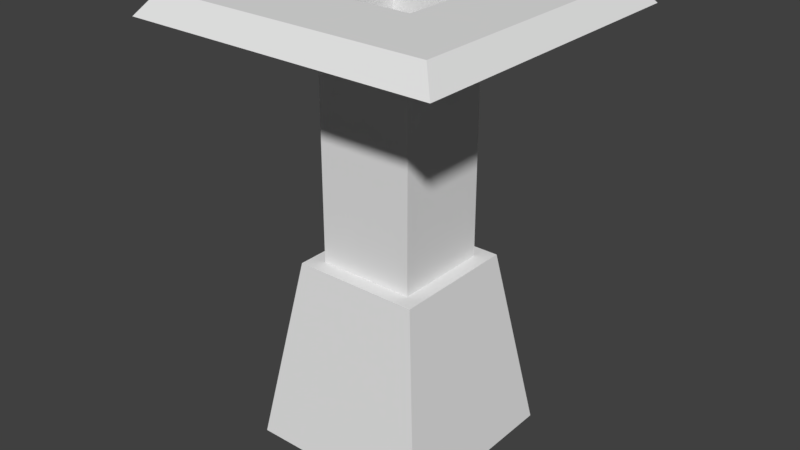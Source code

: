 # Source: elevator.blend  (saved by Blender 2.79.0; exported with 4.5.12 LTS)
import bpy
from mathutils import Matrix  # noqa: F401  (used for matrix-valued properties, if any)

bpy.ops.wm.read_factory_settings(use_empty=True)
scene = bpy.context.scene
scene.name = 'Scene'

# ---- collections
col_collection_1 = bpy.data.collections.new('Collection 1'); scene.collection.children.link(col_collection_1)

# ---- world
world_world = bpy.data.worlds.new('World'); scene.world = world_world
world_world.color = (0.05088, 0.05088, 0.05088)
world_world.use_sun_shadow = False
world_world.sun_shadow_jitter_overblur = 0.0
world_world.cycles.sampling_method = 'MANUAL'

# ---- meshes
me_cube_001 = bpy.data.meshes.new('Cube.001')
me_cube_001.from_pydata([(-2.0, -2.0, -1.0), (-1.044, -1.044, 3.0), (-2.0, 2.0, -1.0), (-1.044, 1.044, 3.0), (2.0, -2.0, -1.0), (1.044, -1.044, 3.0), (2.0, 2.0, -1.0), (1.044, 1.044, 3.0), (-1.365, -1.365, 3.0), (-1.365, 1.365, 3.0), (1.365, 1.365, 3.0), (1.365, -1.365, 3.0), (-1.044, -1.044, 8.0), (-1.044, 1.044, 8.0), (1.044, 1.044, 8.0), (1.044, -1.044, 8.0), (-1.044, -1.044, 8.25), (-1.044, 1.044, 8.25), (1.044, 1.044, 8.25), (1.044, -1.044, 8.25), (-1.291, -1.291, 8.5), (-1.291, 1.291, 8.5), (1.291, 1.291, 8.5), (1.291, -1.291, 8.5), (-2.938, -2.938, 8.5), (-2.938, 2.938, 8.5), (2.938, 2.938, 8.5), (2.938, -2.938, 8.5), (-3.299, -3.299, 8.038), (-3.299, 3.299, 8.038), (3.299, 3.299, 8.038), (3.299, -3.299, 8.038)], [], [(2, 8, 0), (6, 9, 2), (4, 10, 6), (0, 11, 4), (0, 6, 2), (12, 5, 1), (8, 3, 1), (9, 7, 3), (10, 5, 7), (11, 1, 5), (17, 12, 13), (14, 3, 7), (15, 7, 5), (13, 1, 3), (20, 19, 16), (16, 15, 12), (18, 13, 14), (19, 14, 15), (27, 22, 23), (22, 17, 18), (23, 18, 19), (21, 16, 17), (28, 27, 24), (25, 20, 21), (24, 23, 20), (26, 21, 22), (30, 25, 26), (31, 26, 27), (29, 24, 25), (2, 9, 8), (6, 10, 9), (4, 11, 10), (0, 8, 11), (0, 4, 6), (12, 15, 5), (8, 9, 3), (9, 10, 7), (10, 11, 5), (11, 8, 1), (17, 16, 12), (14, 13, 3), (15, 14, 7), (13, 12, 1), (20, 23, 19), (16, 19, 15), (18, 17, 13), (19, 18, 14), (27, 26, 22), (22, 21, 17), (23, 22, 18), (21, 20, 16), (25, 24, 20), (24, 27, 23), (26, 25, 21), (31, 27, 28), (26, 31, 30), (29, 25, 30), (24, 29, 28)])
_uv = me_cube_001.uv_layers.new(name='UVMap')
_uv.uv.foreach_set('vector', [0.4999, 0.4997, 0.4998, 0.4993, 0.4998, 0.4999, 0.4998, 0.4996, 0.4993, 0.4998, 0.4999, 0.4997, 0.4997, 0.4997, 0.4998, 0.5003, 0.4998, 0.4996, 0.4998, 0.4999, 0.5003, 0.4998, 0.4997, 0.4997, 0.4998, 0.4999, 0.4998, 0.4996, 0.4999, 0.4997, 0.384, 0.3849, 0.5006, 0.4998, 0.4998, 0.4991, 0.4998, 0.4993, 0.4992, 0.4998, 0.4998, 0.4991, 0.4993, 0.4998, 0.4999, 0.5006, 0.4992, 0.4998, 0.4998, 0.5003, 0.5006, 0.4998, 0.4999, 0.5006, 0.5003, 0.4998, 0.4998, 0.4991, 0.5006, 0.4998, 0.3549, 0.6429, 0.384, 0.3849, 0.385, 0.6158, 0.6159, 0.6149, 0.4992, 0.4998, 0.4999, 0.5006, 0.6149, 0.3839, 0.4999, 0.5006, 0.5006, 0.4998, 0.385, 0.6158, 0.4998, 0.4991, 0.4992, 0.4998, 0.3121, 0.3108, 0.6449, 0.3568, 0.3569, 0.3549, 0.3569, 0.3549, 0.6149, 0.3839, 0.384, 0.3849, 0.6431, 0.645, 0.385, 0.6158, 0.6159, 0.6149, 0.6449, 0.3568, 0.6159, 0.6149, 0.6149, 0.3839, 0.921, 0.07605, 0.6879, 0.6892, 0.6891, 0.3121, 0.6879, 0.6892, 0.3549, 0.6429, 0.6431, 0.645, 0.6891, 0.3121, 0.6431, 0.645, 0.6449, 0.3568, 0.3108, 0.6877, 0.3569, 0.3549, 0.3549, 0.6429, 0.0001646, 9.998e-05, 0.921, 0.07605, 0.0761, 0.07885, 0.07886, 0.9238, 0.3121, 0.3108, 0.3108, 0.6877, 0.0761, 0.07885, 0.6891, 0.3121, 0.3121, 0.3108, 0.9239, 0.9211, 0.3108, 0.6877, 0.6879, 0.6892, 0.9999, 0.9999, 0.07886, 0.9238, 0.9239, 0.9211, 0.9998, 9.998e-05, 0.9239, 0.9211, 0.921, 0.07605, 9.998e-05, 0.9997, 0.0761, 0.07885, 0.07886, 0.9238, 0.4999, 0.4997, 0.4993, 0.4998, 0.4998, 0.4993, 0.4998, 0.4996, 0.4998, 0.5003, 0.4993, 0.4998, 0.4997, 0.4997, 0.5003, 0.4998, 0.4998, 0.5003, 0.4998, 0.4999, 0.4998, 0.4993, 0.5003, 0.4998, 0.4998, 0.4999, 0.4997, 0.4997, 0.4998, 0.4996, 0.384, 0.3849, 0.6149, 0.3839, 0.5006, 0.4998, 0.4998, 0.4993, 0.4993, 0.4998, 0.4992, 0.4998, 0.4993, 0.4998, 0.4998, 0.5003, 0.4999, 0.5006, 0.4998, 0.5003, 0.5003, 0.4998, 0.5006, 0.4998, 0.5003, 0.4998, 0.4998, 0.4993, 0.4998, 0.4991, 0.3549, 0.6429, 0.3569, 0.3549, 0.384, 0.3849, 0.6159, 0.6149, 0.385, 0.6158, 0.4992, 0.4998, 0.6149, 0.3839, 0.6159, 0.6149, 0.4999, 0.5006, 0.385, 0.6158, 0.384, 0.3849, 0.4998, 0.4991, 0.3121, 0.3108, 0.6891, 0.3121, 0.6449, 0.3568, 0.3569, 0.3549, 0.6449, 0.3568, 0.6149, 0.3839, 0.6431, 0.645, 0.3549, 0.6429, 0.385, 0.6158, 0.6449, 0.3568, 0.6431, 0.645, 0.6159, 0.6149, 0.921, 0.07605, 0.9239, 0.9211, 0.6879, 0.6892, 0.6879, 0.6892, 0.3108, 0.6877, 0.3549, 0.6429, 0.6891, 0.3121, 0.6879, 0.6892, 0.6431, 0.645, 0.3108, 0.6877, 0.3121, 0.3108, 0.3569, 0.3549, 0.07886, 0.9238, 0.0761, 0.07885, 0.3121, 0.3108, 0.0761, 0.07885, 0.921, 0.07605, 0.6891, 0.3121, 0.9239, 0.9211, 0.07886, 0.9238, 0.3108, 0.6877, 0.9998, 9.998e-05, 0.921, 0.07605, 0.0001646, 9.998e-05, 0.9239, 0.9211, 0.9998, 9.998e-05, 0.9999, 0.9999, 9.998e-05, 0.9997, 0.07886, 0.9238, 0.9999, 0.9999, 0.0761, 0.07885, 9.998e-05, 0.9997, 0.0001646, 9.998e-05])
_ca = me_cube_001.color_attributes.new('Col', 'BYTE_COLOR', 'CORNER')
_ca.data.foreach_set('color', [1.0, 1.0, 1.0, 1.0, 1.0, 1.0, 1.0, 1.0, 1.0, 1.0, 1.0, 1.0, 1.0, 1.0, 1.0, 1.0, 1.0, 1.0, 1.0, 1.0, 1.0, 1.0, 1.0, 1.0, 1.0, 1.0, 1.0, 1.0, 1.0, 1.0, 1.0, 1.0, 1.0, 1.0, 1.0, 1.0, 1.0, 1.0, 1.0, 1.0, 1.0, 1.0, 1.0, 1.0, 1.0, 1.0, 1.0, 1.0, 1.0, 1.0, 1.0, 1.0, 1.0, 1.0, 1.0, 1.0, 1.0, 1.0, 1.0, 1.0, 1.0, 1.0, 1.0, 1.0, 1.0, 1.0, 1.0, 1.0, 1.0, 1.0, 1.0, 1.0, 1.0, 1.0, 1.0, 1.0, 1.0, 1.0, 1.0, 1.0, 1.0, 1.0, 1.0, 1.0, 1.0, 1.0, 1.0, 1.0, 1.0, 1.0, 1.0, 1.0, 1.0, 1.0, 1.0, 1.0, 1.0, 1.0, 1.0, 1.0, 1.0, 1.0, 1.0, 1.0, 1.0, 1.0, 1.0, 1.0, 1.0, 1.0, 1.0, 1.0, 1.0, 1.0, 1.0, 1.0, 1.0, 1.0, 1.0, 1.0, 1.0, 1.0, 1.0, 1.0, 1.0, 1.0, 1.0, 1.0, 1.0, 1.0, 1.0, 1.0, 1.0, 1.0, 1.0, 1.0, 1.0, 1.0, 1.0, 1.0, 1.0, 1.0, 1.0, 1.0, 1.0, 1.0, 1.0, 1.0, 1.0, 1.0, 1.0, 1.0, 1.0, 1.0, 1.0, 1.0, 1.0, 1.0, 1.0, 1.0, 1.0, 1.0, 1.0, 1.0, 1.0, 1.0, 1.0, 1.0, 1.0, 1.0, 1.0, 1.0, 1.0, 1.0, 1.0, 1.0, 1.0, 1.0, 1.0, 1.0, 1.0, 1.0, 1.0, 1.0, 1.0, 1.0, 1.0, 1.0, 1.0, 1.0, 1.0, 1.0, 1.0, 1.0, 1.0, 1.0, 1.0, 1.0, 1.0, 1.0, 1.0, 1.0, 1.0, 1.0, 1.0, 1.0, 1.0, 1.0, 1.0, 1.0, 1.0, 1.0, 1.0, 1.0, 1.0, 1.0, 1.0, 1.0, 1.0, 1.0, 1.0, 1.0, 1.0, 1.0, 1.0, 1.0, 1.0, 1.0, 1.0, 1.0, 1.0, 1.0, 1.0, 1.0, 1.0, 1.0, 1.0, 1.0, 1.0, 1.0, 1.0, 1.0, 1.0, 1.0, 1.0, 1.0, 1.0, 1.0, 1.0, 1.0, 1.0, 1.0, 1.0, 1.0, 1.0, 1.0, 1.0, 1.0, 1.0, 1.0, 1.0, 1.0, 1.0, 1.0, 1.0, 1.0, 1.0, 1.0, 1.0, 1.0, 1.0, 1.0, 1.0, 1.0, 1.0, 1.0, 1.0, 1.0, 1.0, 1.0, 1.0, 1.0, 1.0, 1.0, 1.0, 1.0, 1.0, 1.0, 1.0, 1.0, 1.0, 1.0, 1.0, 1.0, 1.0, 1.0, 1.0, 1.0, 1.0, 1.0, 1.0, 1.0, 1.0, 1.0, 1.0, 1.0, 1.0, 1.0, 1.0, 1.0, 1.0, 1.0, 1.0, 1.0, 1.0, 1.0, 1.0, 1.0, 1.0, 1.0, 1.0, 1.0, 1.0, 1.0, 1.0, 1.0, 1.0, 1.0, 1.0, 1.0, 1.0, 1.0, 1.0, 1.0, 1.0, 1.0, 1.0, 1.0, 1.0, 1.0, 1.0, 1.0, 1.0, 1.0, 1.0, 1.0, 1.0, 1.0, 1.0, 1.0, 1.0, 1.0, 1.0, 1.0, 1.0, 1.0, 1.0, 1.0, 1.0, 1.0, 1.0, 1.0, 1.0, 1.0, 1.0, 1.0, 1.0, 1.0, 1.0, 1.0, 1.0, 1.0, 1.0, 1.0, 1.0, 1.0, 1.0, 1.0, 1.0, 1.0, 1.0, 1.0, 1.0, 1.0, 1.0, 1.0, 1.0, 1.0, 1.0, 1.0, 1.0, 1.0, 1.0, 1.0, 1.0, 1.0, 1.0, 1.0, 1.0, 1.0, 1.0, 1.0, 1.0, 1.0, 1.0, 1.0, 1.0, 1.0, 1.0, 1.0, 1.0, 1.0, 1.0, 1.0, 1.0, 1.0, 1.0, 1.0, 1.0, 1.0, 1.0, 1.0, 1.0, 1.0, 1.0, 1.0, 1.0, 1.0, 1.0, 1.0, 1.0, 1.0, 1.0, 1.0, 1.0, 1.0, 1.0, 1.0, 1.0, 1.0, 1.0, 1.0, 1.0, 1.0, 1.0, 1.0, 1.0, 1.0, 1.0, 1.0, 1.0, 1.0, 1.0, 1.0, 1.0, 1.0, 1.0, 1.0, 1.0, 1.0, 1.0, 1.0, 1.0, 1.0, 1.0, 1.0, 1.0, 1.0, 1.0, 1.0, 1.0, 1.0, 1.0, 1.0, 1.0, 1.0, 1.0, 1.0, 1.0, 1.0, 1.0, 1.0, 1.0, 1.0, 1.0, 1.0, 1.0, 1.0, 1.0, 1.0, 1.0, 1.0, 1.0, 1.0, 1.0, 1.0, 1.0, 1.0, 1.0, 1.0, 1.0, 1.0, 1.0, 1.0, 1.0, 1.0, 1.0, 1.0, 1.0, 1.0, 1.0, 1.0, 1.0, 1.0, 1.0, 1.0, 1.0, 1.0, 1.0, 1.0, 1.0, 1.0, 1.0, 1.0, 1.0, 1.0, 1.0, 1.0, 1.0, 1.0, 1.0, 1.0, 1.0, 1.0, 1.0, 1.0, 1.0, 1.0, 1.0, 1.0, 1.0, 1.0, 1.0, 1.0, 1.0, 1.0, 1.0, 1.0, 1.0, 1.0, 1.0, 1.0, 1.0, 1.0, 1.0, 1.0, 1.0, 1.0, 1.0, 1.0, 1.0, 1.0, 1.0, 1.0, 1.0, 1.0, 1.0, 1.0, 1.0, 1.0, 1.0, 1.0, 1.0, 1.0, 1.0, 1.0, 1.0, 1.0, 1.0, 1.0, 1.0, 1.0, 1.0, 1.0, 1.0, 1.0, 1.0, 1.0, 1.0, 1.0, 1.0, 1.0, 1.0, 1.0, 1.0, 1.0, 1.0, 1.0, 1.0, 1.0, 1.0, 1.0, 1.0, 1.0, 1.0, 1.0, 1.0, 1.0, 1.0, 1.0, 1.0, 1.0, 1.0, 1.0, 1.0, 1.0, 1.0, 1.0, 1.0, 1.0, 1.0, 1.0, 1.0, 1.0, 1.0, 1.0, 1.0, 1.0, 1.0, 1.0, 1.0, 1.0, 1.0, 1.0, 1.0, 1.0, 1.0, 1.0, 1.0, 1.0, 1.0, 1.0, 1.0, 1.0, 1.0, 1.0, 1.0, 1.0, 1.0, 1.0, 1.0, 1.0, 1.0, 1.0, 1.0, 1.0, 1.0, 1.0, 1.0, 1.0, 1.0, 1.0, 1.0, 1.0, 1.0, 1.0, 1.0, 1.0, 1.0, 1.0, 1.0, 1.0, 1.0, 1.0, 1.0, 1.0, 1.0, 1.0, 1.0, 1.0, 1.0, 1.0, 1.0, 1.0, 1.0, 1.0, 1.0, 1.0, 1.0, 1.0, 1.0, 1.0, 1.0, 1.0, 1.0, 1.0])
me_cube_001.use_remesh_preserve_volume = False
me_cube_001.use_remesh_preserve_attributes = False
me_cube_001.use_mirror_vertex_groups = False
me_cube_001.update()

# ---- objects
ob_cube_001 = bpy.data.objects.new('Cube.001', me_cube_001)

# ---- transforms, parenting, visibility, modifiers, constraints
ob_cube_001.location = (0.0, 0.0, 1.0)
ob_cube_001.lineart.crease_threshold = 0.0

# ---- collection membership
col_collection_1.objects.link(ob_cube_001)

# ---- scene / render settings (as saved in the file)
scene.frame_start = 1; scene.frame_end = 250; scene.frame_set(1)
scene.render.engine = 'BLENDER_EEVEE_NEXT'
scene.render.resolution_percentage = 50
scene.render.dither_intensity = 0.0
scene.cycles.use_denoising = False
scene.cycles.samples = 128
scene.cycles.sampling_pattern = 'TABULATED_SOBOL'
scene.cycles.use_adaptive_sampling = False
scene.cycles.use_light_tree = False
scene.cycles.blur_glossy = 0.0
scene.cycles.sample_clamp_indirect = 0.0
scene.view_settings.view_transform = 'Standard'
bpy.context.view_layer.update()

# ---- added for rendering (the .blend has no active camera and no usable light): camera, sun
cam_auto = bpy.data.cameras.new('AutoCamera')
cam_auto.lens = 50.0
cam_auto.sensor_width = 36.0
cam_auto.clip_end = 1000.0
ob_auto_camera = bpy.data.objects.new('AutoCamera', cam_auto)
scene.collection.objects.link(ob_auto_camera)
ob_auto_camera.location = (12.3203, -14.7844, 14.6063)
ob_auto_camera.rotation_euler = (1.09748, -7.21219e-08, 0.694738)
scene.camera = ob_auto_camera
light_auto_sun = bpy.data.lights.new('AutoSun', 'SUN')
light_auto_sun.energy = 3.0
light_auto_sun.angle = 0.0523599
ob_auto_sun = bpy.data.objects.new('AutoSun', light_auto_sun)
scene.collection.objects.link(ob_auto_sun)
ob_auto_sun.rotation_euler = (0.872665, 0.174533, 0.523599)
bpy.context.view_layer.update()

